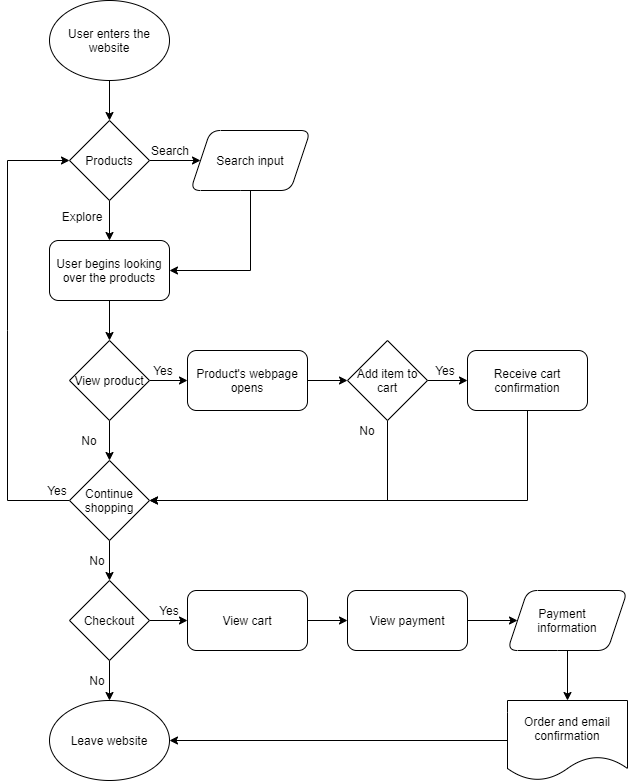

The diagram above was exported from draw.io. Its source (the exported page's mxGraphModel, read from the mxfile embedded in the PNG):
<mxGraphModel dx="2567" dy="1223" grid="1" gridSize="10" guides="1" tooltips="1" connect="1" arrows="1" fold="1" page="1" pageScale="1" pageWidth="850" pageHeight="1100" math="0" shadow="0">
  <root>
    <mxCell id="0" />
    <mxCell id="1" parent="0" />
    <mxCell id="4" style="edgeStyle=orthogonalEdgeStyle;rounded=0;orthogonalLoop=1;jettySize=auto;html=1;exitX=0.5;exitY=1;exitDx=0;exitDy=0;entryX=0.5;entryY=0;entryDx=0;entryDy=0;" edge="1" parent="1" source="2" target="3">
      <mxGeometry relative="1" as="geometry" />
    </mxCell>
    <mxCell id="2" value="User enters the website" style="ellipse;whiteSpace=wrap;html=1;" vertex="1" parent="1">
      <mxGeometry x="157" y="160" width="120" height="80" as="geometry" />
    </mxCell>
    <mxCell id="6" style="edgeStyle=none;rounded=0;orthogonalLoop=1;jettySize=auto;html=1;exitX=0.5;exitY=1;exitDx=0;exitDy=0;entryX=0.5;entryY=0;entryDx=0;entryDy=0;" edge="1" parent="1" source="3" target="5">
      <mxGeometry relative="1" as="geometry" />
    </mxCell>
    <mxCell id="11" style="edgeStyle=none;rounded=0;orthogonalLoop=1;jettySize=auto;html=1;exitX=1;exitY=0.5;exitDx=0;exitDy=0;entryX=0;entryY=0.5;entryDx=0;entryDy=0;" edge="1" parent="1" source="3" target="9">
      <mxGeometry relative="1" as="geometry" />
    </mxCell>
    <mxCell id="3" value="Products" style="rhombus;whiteSpace=wrap;html=1;" vertex="1" parent="1">
      <mxGeometry x="177" y="280" width="80" height="80" as="geometry" />
    </mxCell>
    <mxCell id="15" style="edgeStyle=none;rounded=0;orthogonalLoop=1;jettySize=auto;html=1;exitX=0.5;exitY=1;exitDx=0;exitDy=0;entryX=0.5;entryY=0;entryDx=0;entryDy=0;" edge="1" parent="1" source="5" target="14">
      <mxGeometry relative="1" as="geometry" />
    </mxCell>
    <mxCell id="5" value="User begins looking over the products" style="rounded=1;whiteSpace=wrap;html=1;" vertex="1" parent="1">
      <mxGeometry x="157" y="400" width="120" height="60" as="geometry" />
    </mxCell>
    <mxCell id="7" value="Explore" style="text;html=1;strokeColor=none;fillColor=none;align=center;verticalAlign=middle;whiteSpace=wrap;rounded=0;" vertex="1" parent="1">
      <mxGeometry x="135" y="366" width="110" height="20" as="geometry" />
    </mxCell>
    <mxCell id="13" style="edgeStyle=none;rounded=0;orthogonalLoop=1;jettySize=auto;html=1;exitX=0.5;exitY=1;exitDx=0;exitDy=0;entryX=1;entryY=0.5;entryDx=0;entryDy=0;" edge="1" parent="1" source="9" target="5">
      <mxGeometry relative="1" as="geometry">
        <Array as="points">
          <mxPoint x="358" y="430" />
        </Array>
      </mxGeometry>
    </mxCell>
    <mxCell id="9" value="Search input" style="shape=parallelogram;perimeter=parallelogramPerimeter;whiteSpace=wrap;html=1;fixedSize=1;shadow=0;rounded=1;" vertex="1" parent="1">
      <mxGeometry x="298" y="290" width="120" height="60" as="geometry" />
    </mxCell>
    <mxCell id="12" value="Search" style="text;html=1;strokeColor=none;fillColor=none;align=center;verticalAlign=middle;whiteSpace=wrap;rounded=0;shadow=0;" vertex="1" parent="1">
      <mxGeometry x="258" y="300" width="40" height="20" as="geometry" />
    </mxCell>
    <mxCell id="18" style="edgeStyle=none;rounded=0;orthogonalLoop=1;jettySize=auto;html=1;exitX=1;exitY=0.5;exitDx=0;exitDy=0;entryX=0;entryY=0.5;entryDx=0;entryDy=0;" edge="1" parent="1" source="14" target="17">
      <mxGeometry relative="1" as="geometry" />
    </mxCell>
    <mxCell id="21" style="edgeStyle=none;rounded=0;orthogonalLoop=1;jettySize=auto;html=1;exitX=0.5;exitY=1;exitDx=0;exitDy=0;entryX=0.5;entryY=0;entryDx=0;entryDy=0;" edge="1" parent="1" source="14" target="20">
      <mxGeometry relative="1" as="geometry" />
    </mxCell>
    <mxCell id="14" value="View product" style="rhombus;whiteSpace=wrap;html=1;" vertex="1" parent="1">
      <mxGeometry x="177" y="500" width="80" height="80" as="geometry" />
    </mxCell>
    <mxCell id="29" style="edgeStyle=none;rounded=0;orthogonalLoop=1;jettySize=auto;html=1;exitX=0.5;exitY=1;exitDx=0;exitDy=0;entryX=1;entryY=0.5;entryDx=0;entryDy=0;" edge="1" parent="1" source="16" target="20">
      <mxGeometry relative="1" as="geometry">
        <Array as="points">
          <mxPoint x="495" y="660" />
        </Array>
      </mxGeometry>
    </mxCell>
    <mxCell id="32" style="edgeStyle=none;rounded=0;orthogonalLoop=1;jettySize=auto;html=1;exitX=1;exitY=0.5;exitDx=0;exitDy=0;" edge="1" parent="1" source="16" target="26">
      <mxGeometry relative="1" as="geometry" />
    </mxCell>
    <mxCell id="16" value="Add item to cart" style="rhombus;whiteSpace=wrap;html=1;" vertex="1" parent="1">
      <mxGeometry x="455" y="500" width="80" height="80" as="geometry" />
    </mxCell>
    <mxCell id="24" style="edgeStyle=none;rounded=0;orthogonalLoop=1;jettySize=auto;html=1;exitX=1;exitY=0.5;exitDx=0;exitDy=0;entryX=0;entryY=0.5;entryDx=0;entryDy=0;" edge="1" parent="1" source="17" target="16">
      <mxGeometry relative="1" as="geometry" />
    </mxCell>
    <mxCell id="17" value="Product's webpage opens" style="rounded=1;whiteSpace=wrap;html=1;shadow=0;" vertex="1" parent="1">
      <mxGeometry x="295" y="510" width="120" height="60" as="geometry" />
    </mxCell>
    <mxCell id="19" value="Yes" style="text;html=1;strokeColor=none;fillColor=none;align=center;verticalAlign=middle;whiteSpace=wrap;rounded=0;shadow=0;" vertex="1" parent="1">
      <mxGeometry x="251" y="520" width="40" height="20" as="geometry" />
    </mxCell>
    <mxCell id="39" style="edgeStyle=none;rounded=0;orthogonalLoop=1;jettySize=auto;html=1;exitX=0;exitY=0.5;exitDx=0;exitDy=0;entryX=0;entryY=0.5;entryDx=0;entryDy=0;" edge="1" parent="1" source="20" target="3">
      <mxGeometry relative="1" as="geometry">
        <Array as="points">
          <mxPoint x="115" y="660" />
          <mxPoint x="115" y="490" />
          <mxPoint x="115" y="320" />
        </Array>
      </mxGeometry>
    </mxCell>
    <mxCell id="44" style="edgeStyle=none;rounded=0;orthogonalLoop=1;jettySize=auto;html=1;exitX=0.5;exitY=1;exitDx=0;exitDy=0;entryX=0.5;entryY=0;entryDx=0;entryDy=0;" edge="1" parent="1" source="20" target="43">
      <mxGeometry relative="1" as="geometry" />
    </mxCell>
    <mxCell id="20" value="Continue shopping" style="rhombus;whiteSpace=wrap;html=1;shadow=0;" vertex="1" parent="1">
      <mxGeometry x="177" y="620" width="80" height="80" as="geometry" />
    </mxCell>
    <mxCell id="22" value="No" style="text;html=1;strokeColor=none;fillColor=none;align=center;verticalAlign=middle;whiteSpace=wrap;rounded=0;shadow=0;" vertex="1" parent="1">
      <mxGeometry x="177" y="590" width="40" height="20" as="geometry" />
    </mxCell>
    <mxCell id="38" style="edgeStyle=none;rounded=0;orthogonalLoop=1;jettySize=auto;html=1;exitX=0.5;exitY=1;exitDx=0;exitDy=0;entryX=1;entryY=0.5;entryDx=0;entryDy=0;" edge="1" parent="1" source="26" target="20">
      <mxGeometry relative="1" as="geometry">
        <Array as="points">
          <mxPoint x="635" y="660" />
        </Array>
      </mxGeometry>
    </mxCell>
    <mxCell id="26" value="Receive cart confirmation" style="rounded=1;whiteSpace=wrap;html=1;shadow=0;" vertex="1" parent="1">
      <mxGeometry x="575" y="510" width="120" height="60" as="geometry" />
    </mxCell>
    <mxCell id="28" value="Yes" style="text;html=1;strokeColor=none;fillColor=none;align=center;verticalAlign=middle;whiteSpace=wrap;rounded=0;shadow=0;" vertex="1" parent="1">
      <mxGeometry x="533" y="520" width="40" height="20" as="geometry" />
    </mxCell>
    <mxCell id="30" value="No" style="text;html=1;strokeColor=none;fillColor=none;align=center;verticalAlign=middle;whiteSpace=wrap;rounded=0;shadow=0;" vertex="1" parent="1">
      <mxGeometry x="455" y="580" width="40" height="20" as="geometry" />
    </mxCell>
    <mxCell id="40" value="Yes" style="text;html=1;strokeColor=none;fillColor=none;align=center;verticalAlign=middle;whiteSpace=wrap;rounded=0;shadow=0;" vertex="1" parent="1">
      <mxGeometry x="145" y="640" width="40" height="20" as="geometry" />
    </mxCell>
    <mxCell id="49" style="edgeStyle=none;rounded=0;orthogonalLoop=1;jettySize=auto;html=1;exitX=0.5;exitY=1;exitDx=0;exitDy=0;entryX=0.5;entryY=0;entryDx=0;entryDy=0;" edge="1" parent="1" source="43">
      <mxGeometry relative="1" as="geometry">
        <mxPoint x="217" y="860" as="targetPoint" />
      </mxGeometry>
    </mxCell>
    <mxCell id="54" style="edgeStyle=none;rounded=0;orthogonalLoop=1;jettySize=auto;html=1;exitX=1;exitY=0.5;exitDx=0;exitDy=0;entryX=0;entryY=0.5;entryDx=0;entryDy=0;" edge="1" parent="1" source="43" target="53">
      <mxGeometry relative="1" as="geometry" />
    </mxCell>
    <mxCell id="43" value="Checkout" style="rhombus;whiteSpace=wrap;html=1;shadow=0;" vertex="1" parent="1">
      <mxGeometry x="177" y="740" width="80" height="80" as="geometry" />
    </mxCell>
    <mxCell id="45" value="No" style="text;html=1;strokeColor=none;fillColor=none;align=center;verticalAlign=middle;whiteSpace=wrap;rounded=0;shadow=0;" vertex="1" parent="1">
      <mxGeometry x="185" y="710" width="40" height="20" as="geometry" />
    </mxCell>
    <mxCell id="50" value="No" style="text;html=1;strokeColor=none;fillColor=none;align=center;verticalAlign=middle;whiteSpace=wrap;rounded=0;shadow=0;" vertex="1" parent="1">
      <mxGeometry x="185" y="830" width="40" height="20" as="geometry" />
    </mxCell>
    <mxCell id="62" style="edgeStyle=none;rounded=0;orthogonalLoop=1;jettySize=auto;html=1;exitX=1;exitY=0.5;exitDx=0;exitDy=0;entryX=0;entryY=0.5;entryDx=0;entryDy=0;" edge="1" parent="1" source="53" target="60">
      <mxGeometry relative="1" as="geometry" />
    </mxCell>
    <mxCell id="53" value="View cart" style="rounded=1;whiteSpace=wrap;html=1;shadow=0;" vertex="1" parent="1">
      <mxGeometry x="295" y="750" width="120" height="60" as="geometry" />
    </mxCell>
    <mxCell id="57" value="Yes" style="text;html=1;strokeColor=none;fillColor=none;align=center;verticalAlign=middle;whiteSpace=wrap;rounded=0;shadow=0;" vertex="1" parent="1">
      <mxGeometry x="257" y="760" width="40" height="20" as="geometry" />
    </mxCell>
    <mxCell id="79" style="edgeStyle=none;rounded=0;orthogonalLoop=1;jettySize=auto;html=1;exitX=1;exitY=0.5;exitDx=0;exitDy=0;entryX=0;entryY=0.5;entryDx=0;entryDy=0;" edge="1" parent="1" source="60" target="63">
      <mxGeometry relative="1" as="geometry" />
    </mxCell>
    <mxCell id="60" value="View payment" style="rounded=1;whiteSpace=wrap;html=1;shadow=0;" vertex="1" parent="1">
      <mxGeometry x="455" y="750" width="120" height="60" as="geometry" />
    </mxCell>
    <mxCell id="81" style="edgeStyle=none;rounded=0;orthogonalLoop=1;jettySize=auto;html=1;exitX=0.5;exitY=1;exitDx=0;exitDy=0;" edge="1" parent="1" source="63" target="76">
      <mxGeometry relative="1" as="geometry" />
    </mxCell>
    <mxCell id="63" value="Payment&amp;nbsp; &amp;nbsp; information" style="shape=parallelogram;perimeter=parallelogramPerimeter;whiteSpace=wrap;html=1;fixedSize=1;shadow=0;rounded=1;" vertex="1" parent="1">
      <mxGeometry x="615" y="750" width="120" height="60" as="geometry" />
    </mxCell>
    <mxCell id="65" value="Leave website" style="ellipse;whiteSpace=wrap;html=1;shadow=0;" vertex="1" parent="1">
      <mxGeometry x="157" y="860" width="120" height="80" as="geometry" />
    </mxCell>
    <mxCell id="82" style="edgeStyle=none;rounded=0;orthogonalLoop=1;jettySize=auto;html=1;exitX=0;exitY=0.5;exitDx=0;exitDy=0;" edge="1" parent="1" source="76" target="65">
      <mxGeometry relative="1" as="geometry" />
    </mxCell>
    <mxCell id="76" value="Order and email confirmation" style="shape=document;whiteSpace=wrap;html=1;boundedLbl=1;shadow=0;" vertex="1" parent="1">
      <mxGeometry x="615" y="860" width="120" height="80" as="geometry" />
    </mxCell>
  </root>
</mxGraphModel>